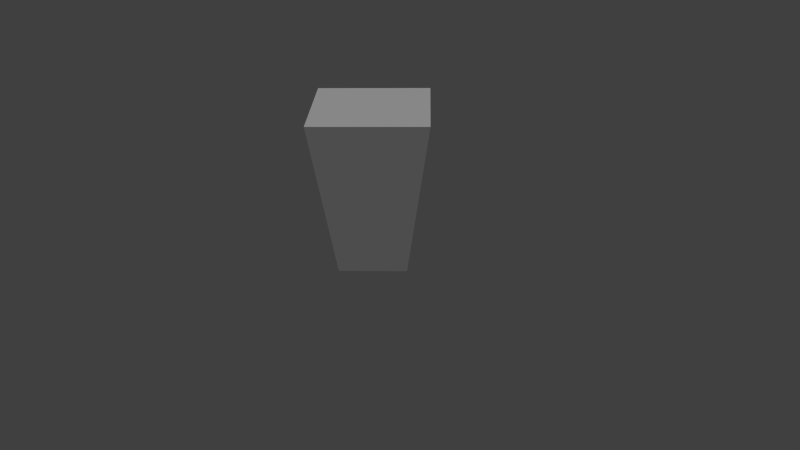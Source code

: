 # Source: spawner_tetra.blend  (saved by Blender 2.73.0; exported with 4.5.12 LTS)
import bpy
from mathutils import Matrix  # noqa: F401  (used for matrix-valued properties, if any)

bpy.ops.wm.read_factory_settings(use_empty=True)
scene = bpy.context.scene
scene.name = 'Scene'

# ---- collections
col_collection_1 = bpy.data.collections.new('Collection 1'); scene.collection.children.link(col_collection_1)

# ---- materials (node trees are filled in below, after node groups)
mat_tetraspawner = bpy.data.materials.new('TetraSpawner')
mat_tetraspawner.alpha_threshold = 0.0
mat_tetraspawner.use_transparent_shadow = False
mat_tetraspawner.roughness = 0.5

# ---- material node trees

# ---- world
world_world = bpy.data.worlds.new('World'); scene.world = world_world
world_world.color = (0.05088, 0.05088, 0.05088)
world_world.use_sun_shadow = False
world_world.sun_shadow_jitter_overblur = 0.0
world_world.cycles.sampling_method = 'MANUAL'
world_world.cycles.sample_map_resolution = 256

# ---- cameras
cam_camera = bpy.data.cameras.new('Camera')
cam_camera.clip_end = 100.0
cam_camera.lens = 35.0
cam_camera.sensor_width = 32.0
cam_camera.sensor_height = 18.0
cam_camera.ortho_scale = 7.314
cam_camera.dof.focus_distance = 0.0
cam_camera.dof.aperture_fstop = 128.0

# ---- lights
light_lamp_005 = bpy.data.lights.new('Lamp.005', 'SUN')
light_lamp_005.transmission_factor = 0.0
light_lamp_005.cutoff_distance = 30.0
light_lamp_005.angle = 0.1993
light_lamp_005.energy = 1.0
light_lamp_005.shadow_buffer_clip_start = 1.001
light_lamp_005.shadow_soft_size = 0.1
light_lamp_005.shadow_cascade_max_distance = 1000.0
light_lamp_005.cycles.use_multiple_importance_sampling = False

# ---- meshes
me_cylinder_006 = bpy.data.meshes.new('Cylinder.006')
me_cylinder_006.from_pydata([(-5.96e-09, 0.6, -1.0), (0.0, 1.0, 1.0), (0.6, -3.099e-08, -1.0), (1.0, -4.371e-08, 1.0), (-5.841e-08, -0.6, -1.0), (-8.742e-08, -1.0, 1.0), (-0.6, 2.387e-09, -1.0), (-1.0, 1.192e-08, 1.0), (-5.356e-09, 0.6406, -0.7972), (-4.694e-09, 0.685, -0.575), (-4.032e-09, 0.7294, -0.3528), (-3.369e-09, 0.7739, -0.1306), (-2.707e-09, 0.8183, 0.09166), (-2.045e-09, 0.8628, 0.3139), (-1.383e-09, 0.9072, 0.5361), (-7.202e-10, 0.9517, 0.7583), (0.9517, -4.217e-08, 0.7583), (0.9072, -4.076e-08, 0.5361), (0.8628, -3.935e-08, 0.3139), (0.8183, -3.794e-08, 0.09166), (0.7739, -3.652e-08, -0.1306), (0.7294, -3.511e-08, -0.3528), (0.685, -3.37e-08, -0.575), (0.6406, -3.228e-08, -0.7972), (-8.392e-08, -0.9517, 0.7583), (-8.069e-08, -0.9072, 0.5361), (-7.747e-08, -0.8628, 0.3139), (-7.425e-08, -0.8183, 0.09166), (-7.102e-08, -0.7739, -0.1306), (-6.78e-08, -0.7294, -0.3528), (-6.458e-08, -0.685, -0.575), (-6.136e-08, -0.6406, -0.7972), (-0.9517, 1.077e-08, 0.7583), (-0.9072, 9.713e-09, 0.5361), (-0.8628, 8.653e-09, 0.3139), (-0.8183, 7.593e-09, 0.09166), (-0.7739, 6.533e-09, -0.1306), (-0.7294, 5.474e-09, -0.3528), (-0.685, 4.414e-09, -0.575), (-0.6406, 3.354e-09, -0.7972)], [], [(15, 1, 3, 16), (16, 3, 5, 24), (3, 1, 7, 5), (32, 7, 1, 15), (24, 5, 7, 32), (0, 2, 4, 6), (4, 31, 39, 6), (31, 30, 38, 39), (30, 29, 37, 38), (29, 28, 36, 37), (28, 27, 35, 36), (27, 26, 34, 35), (26, 25, 33, 34), (25, 24, 32, 33), (6, 39, 8, 0), (39, 38, 9, 8), (38, 37, 10, 9), (37, 36, 11, 10), (36, 35, 12, 11), (35, 34, 13, 12), (34, 33, 14, 13), (33, 32, 15, 14), (2, 23, 31, 4), (23, 22, 30, 31), (22, 21, 29, 30), (21, 20, 28, 29), (20, 19, 27, 28), (19, 18, 26, 27), (18, 17, 25, 26), (17, 16, 24, 25), (0, 8, 23, 2), (8, 9, 22, 23), (9, 10, 21, 22), (10, 11, 20, 21), (11, 12, 19, 20), (12, 13, 18, 19), (13, 14, 17, 18), (14, 15, 16, 17)])
_uv = me_cylinder_006.uv_layers.new(name='UVMap')
_uv.uv.foreach_set('vector', [0.6593, 0.9444, 0.6667, 1.0, 0.3333, 1.0, 0.3407, 0.9444, 0.3259, 0.9444, 0.3333, 1.0, 0.0, 1.0, 0.007407, 0.9444, 0.6667, 0.3501, 0.6667, 0.0, 1.0, 2.951e-08, 1.0, 0.3501, 0.6593, 0.4444, 0.6667, 0.5, 0.3333, 0.5, 0.3407, 0.4444, 0.3259, 0.4444, 0.3333, 0.5, 0.0, 0.5, 0.007407, 0.4444, 0.6667, 0.5601, 0.6667, 0.3501, 0.8667, 0.3501, 0.8667, 0.5601, 0.2667, 0.0, 0.2741, 0.05556, 0.05926, 0.05556, 0.06667, 0.0, 0.2741, 0.05556, 0.2815, 0.1111, 0.05185, 0.1111, 0.05926, 0.05556, 0.2815, 0.1111, 0.2889, 0.1667, 0.04444, 0.1667, 0.05185, 0.1111, 0.2889, 0.1667, 0.2963, 0.2222, 0.03704, 0.2222, 0.04444, 0.1667, 0.2963, 0.2222, 0.3037, 0.2778, 0.02963, 0.2778, 0.03704, 0.2222, 0.3037, 0.2778, 0.3111, 0.3333, 0.02222, 0.3333, 0.02963, 0.2778, 0.3111, 0.3333, 0.3185, 0.3889, 0.01481, 0.3889, 0.02222, 0.3333, 0.3185, 0.3889, 0.3259, 0.4444, 0.007407, 0.4444, 0.01481, 0.3889, 0.6, 0.0, 0.6074, 0.05556, 0.3926, 0.05556, 0.4, 1.475e-08, 0.6074, 0.05556, 0.6148, 0.1111, 0.3852, 0.1111, 0.3926, 0.05556, 0.6148, 0.1111, 0.6222, 0.1667, 0.3778, 0.1667, 0.3852, 0.1111, 0.6222, 0.1667, 0.6296, 0.2222, 0.3704, 0.2222, 0.3778, 0.1667, 0.6296, 0.2222, 0.637, 0.2778, 0.363, 0.2778, 0.3704, 0.2222, 0.637, 0.2778, 0.6444, 0.3333, 0.3556, 0.3333, 0.363, 0.2778, 0.6444, 0.3333, 0.6519, 0.3889, 0.3481, 0.3889, 0.3556, 0.3333, 0.6519, 0.3889, 0.6593, 0.4444, 0.3407, 0.4444, 0.3481, 0.3889, 0.2667, 0.5, 0.2741, 0.5556, 0.05926, 0.5556, 0.06667, 0.5, 0.2741, 0.5556, 0.2815, 0.6111, 0.05185, 0.6111, 0.05926, 0.5556, 0.2815, 0.6111, 0.2889, 0.6667, 0.04444, 0.6667, 0.05185, 0.6111, 0.2889, 0.6667, 0.2963, 0.7222, 0.03704, 0.7222, 0.04444, 0.6667, 0.2963, 0.7222, 0.3037, 0.7778, 0.02963, 0.7778, 0.03704, 0.7222, 0.3037, 0.7778, 0.3111, 0.8333, 0.02222, 0.8333, 0.02963, 0.7778, 0.3111, 0.8333, 0.3185, 0.8889, 0.01481, 0.8889, 0.02222, 0.8333, 0.3185, 0.8889, 0.3259, 0.9444, 0.007407, 0.9444, 0.01481, 0.8889, 0.6, 0.5, 0.6074, 0.5556, 0.3926, 0.5556, 0.4, 0.5, 0.6074, 0.5556, 0.6148, 0.6111, 0.3852, 0.6111, 0.3926, 0.5556, 0.6148, 0.6111, 0.6222, 0.6667, 0.3778, 0.6667, 0.3852, 0.6111, 0.6222, 0.6667, 0.6296, 0.7222, 0.3704, 0.7222, 0.3778, 0.6667, 0.6296, 0.7222, 0.637, 0.7778, 0.363, 0.7778, 0.3704, 0.7222, 0.637, 0.7778, 0.6444, 0.8333, 0.3556, 0.8333, 0.363, 0.7778, 0.6444, 0.8333, 0.6519, 0.8889, 0.3481, 0.8889, 0.3556, 0.8333, 0.6519, 0.8889, 0.6593, 0.9444, 0.3407, 0.9444, 0.3481, 0.8889])
me_cylinder_006.materials.append(mat_tetraspawner)
me_cylinder_006.use_remesh_preserve_volume = False
me_cylinder_006.use_remesh_preserve_attributes = False
me_cylinder_006.use_mirror_vertex_groups = False
me_cylinder_006.update()
arm_armature_002 = bpy.data.armatures.new('Armature.002')  # bones are not reproduced

# ---- objects
ob_tetraspawner_001 = bpy.data.objects.new('TetraSpawner.001', arm_armature_002)
ob_tetraspawner = bpy.data.objects.new('TetraSpawner', me_cylinder_006)
ob_lamp_005 = bpy.data.objects.new('Lamp.005', light_lamp_005)
ob_camera = bpy.data.objects.new('Camera', cam_camera)

# ---- transforms, parenting, visibility, modifiers, constraints
ob_tetraspawner_001.location = (0.0, 0.0, 0.0)
ob_tetraspawner_001.show_in_front = True
ob_tetraspawner_001.lineart.crease_threshold = 0.0
ob_tetraspawner.parent = ob_tetraspawner_001
ob_tetraspawner.location = (0.007874, 0.01093, 0.9871)
ob_tetraspawner.lineart.crease_threshold = 0.0
_vg = ob_tetraspawner.vertex_groups.new(name='Bone')
for _i, _w in zip([0, 2, 4, 6, 8, 9, 10, 11, 12, 19, 20, 21, 22, 23, 27, 28, 29, 30, 31, 35, 36, 37, 38, 39], [0.2768, 0.5801, 0.3215, 0.6536, 0.3106, 0.1595, 0.07372, 0.03497, 0.0003715, 0.009706, 0.05179, 0.09298, 0.2086, 0.4253, 0.007214, 0.04894, 0.0884, 0.199, 0.4033, 0.02058, 0.06241, 0.1145, 0.264, 0.5522]): _vg.add([_i], _w, 'REPLACE')
_vg = ob_tetraspawner.vertex_groups.new(name='Bone.001')
for _i, _w in zip([0, 2, 4, 6, 8, 9, 10, 11, 12, 20, 21, 22, 23, 28, 29, 30, 31, 38, 39], [0.526, 0.2298, 0.4439, 0.1211, 0.3932, 0.1886, 0.08252, 0.03992, 0.0007675, 0.02071, 0.06301, 0.1401, 0.2818, 0.002269, 0.04466, 0.1082, 0.2241, 0.04118, 0.07896]): _vg.add([_i], _w, 'REPLACE')
_vg = ob_tetraspawner.vertex_groups.new(name='Bone.012')
for _i, _w in zip([0, 2, 4, 6, 8, 9, 10, 11, 12, 19, 20, 21, 22, 23, 27, 28, 29, 30, 31, 35, 36, 37, 38, 39], [0.08347, 0.08066, 0.101, 0.09677, 0.1251, 0.275, 0.1241, 0.06987, 0.03125, 0.03097, 0.0697, 0.124, 0.2756, 0.1241, 0.03313, 0.07259, 0.1313, 0.2991, 0.1607, 0.0333, 0.07256, 0.1309, 0.2971, 0.1586]): _vg.add([_i], _w, 'REPLACE')
_vg = ob_tetraspawner.vertex_groups.new(name='Bone.013')
for _i, _w in zip([0, 2, 4, 6, 8, 9, 10, 11, 12, 13, 14, 17, 18, 19, 20, 21, 22, 23, 25, 26, 27, 28, 29, 30, 31, 33, 34, 35, 36, 37, 38, 39], [0.02053, 0.01796, 0.03366, 0.03039, 0.05299, 0.1166, 0.2226, 0.1253, 0.07278, 0.03746, 0.004702, 0.004791, 0.03738, 0.07273, 0.1253, 0.2232, 0.1165, 0.05239, 0.003575, 0.0366, 0.07295, 0.1273, 0.23, 0.1235, 0.06643, 0.004135, 0.037, 0.07306, 0.1272, 0.2292, 0.1231, 0.0658]): _vg.add([_i], _w, 'REPLACE')
_vg = ob_tetraspawner.vertex_groups.new(name='Bone.014')
for _i, _w in zip([0, 2, 4, 6, 8, 9, 10, 11, 12, 13, 14, 17, 18, 19, 20, 21, 22, 23, 25, 26, 27, 28, 29, 30, 31, 33, 34, 35, 36, 37, 38, 39], [0.02053, 0.01796, 0.03366, 0.03039, 0.05299, 0.1166, 0.2226, 0.1253, 0.07278, 0.03746, 0.004702, 0.004791, 0.03738, 0.07273, 0.1253, 0.2232, 0.1165, 0.05239, 0.003575, 0.0366, 0.07295, 0.1273, 0.23, 0.1235, 0.06643, 0.004135, 0.037, 0.07306, 0.1272, 0.2292, 0.1231, 0.0658]): _vg.add([_i], _w, 'REPLACE')
_vg = ob_tetraspawner.vertex_groups.new(name='Bone.015')
for _i, _w in zip([1, 3, 5, 7, 8, 9, 10, 11, 12, 13, 14, 15, 16, 17, 18, 19, 20, 21, 22, 23, 24, 25, 26, 27, 28, 29, 30, 31, 32, 33, 34, 35, 36, 37, 38, 39], [0.002599, 0.004497, 0.0009238, 0.003502, 0.006117, 0.06182, 0.1181, 0.2547, 0.1481, 0.089, 0.05569, 0.02385, 0.02478, 0.05591, 0.08915, 0.1484, 0.2556, 0.1181, 0.06159, 0.005359, 0.02222, 0.05505, 0.08902, 0.15, 0.2619, 0.1197, 0.06429, 0.01922, 0.02375, 0.05551, 0.08923, 0.1499, 0.261, 0.1196, 0.06428, 0.01873]): _vg.add([_i], _w, 'REPLACE')
_vg = ob_tetraspawner.vertex_groups.new(name='Bone.016')
for _i, _w in zip([1, 3, 5, 7, 9, 10, 11, 12, 13, 14, 15, 16, 17, 18, 19, 20, 21, 22, 24, 25, 26, 27, 28, 29, 30, 32, 33, 34, 35, 36, 37, 38], [0.04108, 0.04448, 0.03886, 0.04324, 0.01811, 0.06509, 0.1405, 0.256, 0.1539, 0.09634, 0.0639, 0.0648, 0.09687, 0.1544, 0.2569, 0.1407, 0.06497, 0.01774, 0.06305, 0.09616, 0.1555, 0.2622, 0.142, 0.06489, 0.01978, 0.06429, 0.09681, 0.1557, 0.2615, 0.1419, 0.06504, 0.01994]): _vg.add([_i], _w, 'REPLACE')
_vg = ob_tetraspawner.vertex_groups.new(name='Bone.017')
for _i, _w in zip([1, 3, 5, 7, 10, 11, 12, 13, 14, 15, 16, 17, 18, 19, 20, 21, 24, 25, 26, 27, 28, 29, 32, 33, 34, 35, 36, 37], [0.07416, 0.07702, 0.07294, 0.07645, 0.02435, 0.08026, 0.1463, 0.2503, 0.1567, 0.104, 0.1056, 0.1578, 0.2515, 0.1467, 0.0803, 0.02414, 0.1036, 0.158, 0.2557, 0.1475, 0.0799, 0.02307, 0.1055, 0.1589, 0.2555, 0.1476, 0.08012, 0.02346]): _vg.add([_i], _w, 'REPLACE')
_vg = ob_tetraspawner.vertex_groups.new(name='Bone.018')
for _i, _w in zip([1, 3, 5, 7, 9, 10, 11, 12, 13, 14, 15, 16, 17, 18, 19, 20, 21, 22, 24, 25, 26, 27, 28, 29, 30, 32, 33, 34, 35, 36, 37, 38], [0.8122, 0.8053, 0.8177, 0.8086, 0.006417, 0.054, 0.1167, 0.2129, 0.3647, 0.6024, 0.7363, 0.7328, 0.6005, 0.3631, 0.2117, 0.1159, 0.05347, 0.005706, 0.7414, 0.6058, 0.3625, 0.2092, 0.1134, 0.05187, 0.005836, 0.7362, 0.6028, 0.3614, 0.209, 0.1135, 0.05209, 0.006085]): _vg.add([_i], _w, 'REPLACE')
_m = ob_tetraspawner.modifiers.new('Armature', 'ARMATURE')
_m.object = ob_tetraspawner_001
ob_lamp_005.location = (-78.22, 12.93, 11.83)
ob_lamp_005.rotation_euler = (0.6503, 0.05522, 1.866)
ob_lamp_005.lock_rotations_4d = False
ob_lamp_005.empty_display_type = 'ARROWS'
ob_lamp_005.color = (0.0, 0.0, 0.0, 0.0)
ob_lamp_005.lineart.crease_threshold = 0.0
ob_camera.location = (7.481, -6.508, 5.344)
ob_camera.rotation_euler = (1.109, 0.01082, 0.8149)
ob_camera.lock_rotations_4d = False
ob_camera.empty_display_type = 'ARROWS'
ob_camera.color = (0.0, 0.0, 0.0, 0.0)
ob_camera.display_type = 'WIRE'
ob_camera.lineart.crease_threshold = 0.0

# ---- collection membership
col_collection_1.objects.link(ob_tetraspawner_001)
col_collection_1.objects.link(ob_tetraspawner)
col_collection_1.objects.link(ob_lamp_005)
col_collection_1.objects.link(ob_camera)

# ---- scene / render settings (as saved in the file)
scene.camera = ob_camera
scene.frame_start = 0; scene.frame_end = 35; scene.frame_set(32)
scene.render.engine = 'BLENDER_EEVEE_NEXT'
scene.render.resolution_percentage = 50
scene.render.dither_intensity = 0.0
scene.cycles.use_denoising = False
scene.cycles.samples = 10
scene.cycles.sampling_pattern = 'TABULATED_SOBOL'
scene.cycles.light_sampling_threshold = 0.0
scene.cycles.use_adaptive_sampling = False
scene.cycles.use_light_tree = False
scene.cycles.blur_glossy = 0.0
scene.cycles.pixel_filter_type = 'GAUSSIAN'
scene.cycles.sample_clamp_indirect = 0.0
scene.view_settings.view_transform = 'Standard'
bpy.context.view_layer.update()
